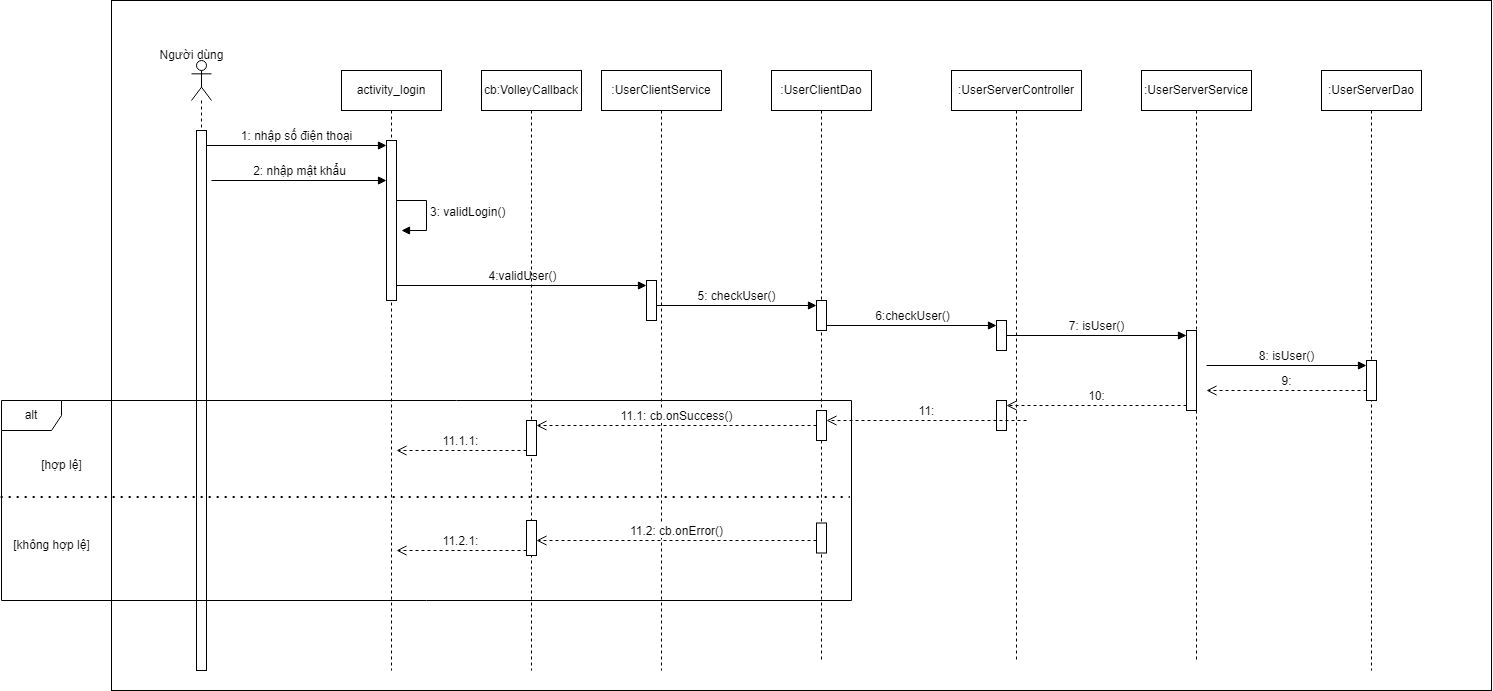

The diagram above was exported from draw.io. Its source (the exported page's mxGraphModel, read from the mxfile embedded in the PNG):
<mxGraphModel dx="3717" dy="1680" grid="1" gridSize="10" guides="1" tooltips="1" connect="1" arrows="1" fold="1" page="1" pageScale="1" pageWidth="850" pageHeight="1100" math="0" shadow="0">
  <root>
    <mxCell id="0" />
    <mxCell id="1" parent="0" />
    <mxCell id="tOFanGFi4PG_S6-rIbLd-4" value="" style="rounded=0;whiteSpace=wrap;html=1;" parent="1" vertex="1">
      <mxGeometry x="-2170" y="-130" width="1380" height="690" as="geometry" />
    </mxCell>
    <mxCell id="tOFanGFi4PG_S6-rIbLd-5" value="" style="shape=umlLifeline;perimeter=lifelinePerimeter;whiteSpace=wrap;html=1;container=1;dropTarget=0;collapsible=0;recursiveResize=0;outlineConnect=0;portConstraint=eastwest;newEdgeStyle={&quot;curved&quot;:0,&quot;rounded&quot;:0};participant=umlActor;" parent="1" vertex="1">
      <mxGeometry x="-2090" y="-70" width="20" height="610" as="geometry" />
    </mxCell>
    <mxCell id="tOFanGFi4PG_S6-rIbLd-103" value="" style="html=1;points=[[0,0,0,0,5],[0,1,0,0,-5],[1,0,0,0,5],[1,1,0,0,-5]];perimeter=orthogonalPerimeter;outlineConnect=0;targetShapes=umlLifeline;portConstraint=eastwest;newEdgeStyle={&quot;curved&quot;:0,&quot;rounded&quot;:0};" parent="tOFanGFi4PG_S6-rIbLd-5" vertex="1">
      <mxGeometry x="5" y="70" width="10" height="540" as="geometry" />
    </mxCell>
    <mxCell id="tOFanGFi4PG_S6-rIbLd-6" value="Người dùng" style="text;html=1;align=center;verticalAlign=middle;resizable=0;points=[];autosize=1;strokeColor=none;fillColor=none;" parent="1" vertex="1">
      <mxGeometry x="-2135" y="-90" width="90" height="30" as="geometry" />
    </mxCell>
    <mxCell id="tOFanGFi4PG_S6-rIbLd-8" value="activity_login" style="shape=umlLifeline;perimeter=lifelinePerimeter;whiteSpace=wrap;html=1;container=1;dropTarget=0;collapsible=0;recursiveResize=0;outlineConnect=0;portConstraint=eastwest;newEdgeStyle={&quot;curved&quot;:0,&quot;rounded&quot;:0};" parent="1" vertex="1">
      <mxGeometry x="-1940" y="-60" width="100" height="600" as="geometry" />
    </mxCell>
    <mxCell id="tOFanGFi4PG_S6-rIbLd-17" value="" style="html=1;points=[[0,0,0,0,5],[0,1,0,0,-5],[1,0,0,0,5],[1,1,0,0,-5]];perimeter=orthogonalPerimeter;outlineConnect=0;targetShapes=umlLifeline;portConstraint=eastwest;newEdgeStyle={&quot;curved&quot;:0,&quot;rounded&quot;:0};" parent="tOFanGFi4PG_S6-rIbLd-8" vertex="1">
      <mxGeometry x="45" y="70" width="10" height="160" as="geometry" />
    </mxCell>
    <mxCell id="tOFanGFi4PG_S6-rIbLd-53" value="3: validLogin()" style="html=1;align=left;spacingLeft=2;endArrow=block;rounded=0;edgeStyle=orthogonalEdgeStyle;curved=0;rounded=0;" parent="tOFanGFi4PG_S6-rIbLd-8" edge="1">
      <mxGeometry relative="1" as="geometry">
        <mxPoint x="55" y="130" as="sourcePoint" />
        <Array as="points">
          <mxPoint x="85" y="160" />
        </Array>
        <mxPoint x="60" y="160.0344827586207" as="targetPoint" />
      </mxGeometry>
    </mxCell>
    <mxCell id="tOFanGFi4PG_S6-rIbLd-11" value=":UserClientService" style="shape=umlLifeline;perimeter=lifelinePerimeter;whiteSpace=wrap;html=1;container=1;dropTarget=0;collapsible=0;recursiveResize=0;outlineConnect=0;portConstraint=eastwest;newEdgeStyle={&quot;curved&quot;:0,&quot;rounded&quot;:0};" parent="1" vertex="1">
      <mxGeometry x="-1680" y="-60" width="120" height="600" as="geometry" />
    </mxCell>
    <mxCell id="tOFanGFi4PG_S6-rIbLd-104" value="" style="html=1;points=[[0,0,0,0,5],[0,1,0,0,-5],[1,0,0,0,5],[1,1,0,0,-5]];perimeter=orthogonalPerimeter;outlineConnect=0;targetShapes=umlLifeline;portConstraint=eastwest;newEdgeStyle={&quot;curved&quot;:0,&quot;rounded&quot;:0};" parent="tOFanGFi4PG_S6-rIbLd-11" vertex="1">
      <mxGeometry x="45" y="210" width="10" height="40" as="geometry" />
    </mxCell>
    <mxCell id="tOFanGFi4PG_S6-rIbLd-12" value=":UserClientDao" style="shape=umlLifeline;perimeter=lifelinePerimeter;whiteSpace=wrap;html=1;container=1;dropTarget=0;collapsible=0;recursiveResize=0;outlineConnect=0;portConstraint=eastwest;newEdgeStyle={&quot;curved&quot;:0,&quot;rounded&quot;:0};" parent="1" vertex="1">
      <mxGeometry x="-1510" y="-60" width="100" height="590" as="geometry" />
    </mxCell>
    <mxCell id="tOFanGFi4PG_S6-rIbLd-119" value="" style="html=1;points=[[0,0,0,0,5],[0,1,0,0,-5],[1,0,0,0,5],[1,1,0,0,-5]];perimeter=orthogonalPerimeter;outlineConnect=0;targetShapes=umlLifeline;portConstraint=eastwest;newEdgeStyle={&quot;curved&quot;:0,&quot;rounded&quot;:0};" parent="tOFanGFi4PG_S6-rIbLd-12" vertex="1">
      <mxGeometry x="45" y="340" width="10" height="30" as="geometry" />
    </mxCell>
    <mxCell id="tOFanGFi4PG_S6-rIbLd-18" value="1: nhập số điện thoại" style="html=1;verticalAlign=bottom;endArrow=block;curved=0;rounded=0;entryX=0;entryY=0;entryDx=0;entryDy=5;" parent="1" source="tOFanGFi4PG_S6-rIbLd-103" target="tOFanGFi4PG_S6-rIbLd-17" edge="1">
      <mxGeometry x="-0.0023" relative="1" as="geometry">
        <mxPoint x="-2090" y="15" as="sourcePoint" />
        <mxPoint as="offset" />
      </mxGeometry>
    </mxCell>
    <mxCell id="tOFanGFi4PG_S6-rIbLd-20" value="2: nhập mật khẩu" style="html=1;verticalAlign=bottom;endArrow=block;curved=0;rounded=0;entryX=0;entryY=0;entryDx=0;entryDy=5;" parent="1" edge="1">
      <mxGeometry x="-0.0023" relative="1" as="geometry">
        <mxPoint x="-2070" y="50" as="sourcePoint" />
        <mxPoint x="-1895" y="50" as="targetPoint" />
        <mxPoint as="offset" />
      </mxGeometry>
    </mxCell>
    <mxCell id="tOFanGFi4PG_S6-rIbLd-32" value=":UserServerController" style="shape=umlLifeline;perimeter=lifelinePerimeter;whiteSpace=wrap;html=1;container=1;dropTarget=0;collapsible=0;recursiveResize=0;outlineConnect=0;portConstraint=eastwest;newEdgeStyle={&quot;curved&quot;:0,&quot;rounded&quot;:0};" parent="1" vertex="1">
      <mxGeometry x="-1330" y="-60" width="130" height="590" as="geometry" />
    </mxCell>
    <mxCell id="tOFanGFi4PG_S6-rIbLd-110" value="" style="html=1;points=[[0,0,0,0,5],[0,1,0,0,-5],[1,0,0,0,5],[1,1,0,0,-5]];perimeter=orthogonalPerimeter;outlineConnect=0;targetShapes=umlLifeline;portConstraint=eastwest;newEdgeStyle={&quot;curved&quot;:0,&quot;rounded&quot;:0};" parent="tOFanGFi4PG_S6-rIbLd-32" vertex="1">
      <mxGeometry x="45" y="250" width="10" height="30" as="geometry" />
    </mxCell>
    <mxCell id="tOFanGFi4PG_S6-rIbLd-131" value="" style="html=1;points=[[0,0,0,0,5],[0,1,0,0,-5],[1,0,0,0,5],[1,1,0,0,-5]];perimeter=orthogonalPerimeter;outlineConnect=0;targetShapes=umlLifeline;portConstraint=eastwest;newEdgeStyle={&quot;curved&quot;:0,&quot;rounded&quot;:0};" parent="tOFanGFi4PG_S6-rIbLd-32" vertex="1">
      <mxGeometry x="45" y="330" width="10" height="30" as="geometry" />
    </mxCell>
    <mxCell id="tOFanGFi4PG_S6-rIbLd-33" value=":UserServerService" style="shape=umlLifeline;perimeter=lifelinePerimeter;whiteSpace=wrap;html=1;container=1;dropTarget=0;collapsible=0;recursiveResize=0;outlineConnect=0;portConstraint=eastwest;newEdgeStyle={&quot;curved&quot;:0,&quot;rounded&quot;:0};" parent="1" vertex="1">
      <mxGeometry x="-1140" y="-60" width="110" height="590" as="geometry" />
    </mxCell>
    <mxCell id="tOFanGFi4PG_S6-rIbLd-113" value="" style="html=1;points=[[0,0,0,0,5],[0,1,0,0,-5],[1,0,0,0,5],[1,1,0,0,-5]];perimeter=orthogonalPerimeter;outlineConnect=0;targetShapes=umlLifeline;portConstraint=eastwest;newEdgeStyle={&quot;curved&quot;:0,&quot;rounded&quot;:0};" parent="tOFanGFi4PG_S6-rIbLd-33" vertex="1">
      <mxGeometry x="45" y="260" width="10" height="80" as="geometry" />
    </mxCell>
    <mxCell id="tOFanGFi4PG_S6-rIbLd-34" value=":UserServerDao" style="shape=umlLifeline;perimeter=lifelinePerimeter;whiteSpace=wrap;html=1;container=1;dropTarget=0;collapsible=0;recursiveResize=0;outlineConnect=0;portConstraint=eastwest;newEdgeStyle={&quot;curved&quot;:0,&quot;rounded&quot;:0};" parent="1" vertex="1">
      <mxGeometry x="-960" y="-60" width="100" height="600" as="geometry" />
    </mxCell>
    <mxCell id="tOFanGFi4PG_S6-rIbLd-116" value="" style="html=1;points=[[0,0,0,0,5],[0,1,0,0,-5],[1,0,0,0,5],[1,1,0,0,-5]];perimeter=orthogonalPerimeter;outlineConnect=0;targetShapes=umlLifeline;portConstraint=eastwest;newEdgeStyle={&quot;curved&quot;:0,&quot;rounded&quot;:0};" parent="tOFanGFi4PG_S6-rIbLd-34" vertex="1">
      <mxGeometry x="45" y="290" width="10" height="40" as="geometry" />
    </mxCell>
    <mxCell id="tOFanGFi4PG_S6-rIbLd-105" value="4:validUser()" style="html=1;verticalAlign=bottom;endArrow=block;curved=0;rounded=0;entryX=0;entryY=0;entryDx=0;entryDy=5;" parent="1" source="tOFanGFi4PG_S6-rIbLd-17" target="tOFanGFi4PG_S6-rIbLd-104" edge="1">
      <mxGeometry relative="1" as="geometry">
        <mxPoint x="-1880" y="155" as="sourcePoint" />
      </mxGeometry>
    </mxCell>
    <mxCell id="tOFanGFi4PG_S6-rIbLd-107" value="" style="html=1;points=[[0,0,0,0,5],[0,1,0,0,-5],[1,0,0,0,5],[1,1,0,0,-5]];perimeter=orthogonalPerimeter;outlineConnect=0;targetShapes=umlLifeline;portConstraint=eastwest;newEdgeStyle={&quot;curved&quot;:0,&quot;rounded&quot;:0};" parent="1" vertex="1">
      <mxGeometry x="-1465" y="170" width="10" height="30" as="geometry" />
    </mxCell>
    <mxCell id="tOFanGFi4PG_S6-rIbLd-108" value="5: checkUser()" style="html=1;verticalAlign=bottom;endArrow=block;curved=0;rounded=0;entryX=0;entryY=0;entryDx=0;entryDy=5;" parent="1" source="tOFanGFi4PG_S6-rIbLd-104" target="tOFanGFi4PG_S6-rIbLd-107" edge="1">
      <mxGeometry relative="1" as="geometry">
        <mxPoint x="-1680" y="175" as="sourcePoint" />
      </mxGeometry>
    </mxCell>
    <mxCell id="tOFanGFi4PG_S6-rIbLd-111" value="6:checkUser()" style="html=1;verticalAlign=bottom;endArrow=block;curved=0;rounded=0;entryX=0;entryY=0;entryDx=0;entryDy=5;" parent="1" target="tOFanGFi4PG_S6-rIbLd-110" edge="1">
      <mxGeometry relative="1" as="geometry">
        <mxPoint x="-1455" y="195" as="sourcePoint" />
      </mxGeometry>
    </mxCell>
    <mxCell id="tOFanGFi4PG_S6-rIbLd-112" value="11:" style="html=1;verticalAlign=bottom;endArrow=open;dashed=1;endSize=8;curved=0;rounded=0;exitX=0;exitY=1;exitDx=0;exitDy=-5;" parent="1" edge="1">
      <mxGeometry relative="1" as="geometry">
        <mxPoint x="-1455" y="290" as="targetPoint" />
        <mxPoint x="-1255" y="289.9999999999998" as="sourcePoint" />
      </mxGeometry>
    </mxCell>
    <mxCell id="tOFanGFi4PG_S6-rIbLd-114" value="7: isUser()" style="html=1;verticalAlign=bottom;endArrow=block;curved=0;rounded=0;entryX=0;entryY=0;entryDx=0;entryDy=5;" parent="1" source="tOFanGFi4PG_S6-rIbLd-110" target="tOFanGFi4PG_S6-rIbLd-113" edge="1">
      <mxGeometry relative="1" as="geometry">
        <mxPoint x="-1240" y="215" as="sourcePoint" />
      </mxGeometry>
    </mxCell>
    <mxCell id="tOFanGFi4PG_S6-rIbLd-115" value="10:" style="html=1;verticalAlign=bottom;endArrow=open;dashed=1;endSize=8;curved=0;rounded=0;entryX=1;entryY=0;entryDx=0;entryDy=5;entryPerimeter=0;exitX=0;exitY=1;exitDx=0;exitDy=-5;exitPerimeter=0;" parent="1" source="tOFanGFi4PG_S6-rIbLd-113" target="tOFanGFi4PG_S6-rIbLd-131" edge="1">
      <mxGeometry relative="1" as="geometry">
        <mxPoint x="-1240" y="270" as="targetPoint" />
        <mxPoint x="-1085" y="270" as="sourcePoint" />
      </mxGeometry>
    </mxCell>
    <mxCell id="tOFanGFi4PG_S6-rIbLd-117" value="8: isUser()" style="html=1;verticalAlign=bottom;endArrow=block;curved=0;rounded=0;entryX=0;entryY=0;entryDx=0;entryDy=5;" parent="1" target="tOFanGFi4PG_S6-rIbLd-116" edge="1">
      <mxGeometry relative="1" as="geometry">
        <mxPoint x="-1075" y="235" as="sourcePoint" />
      </mxGeometry>
    </mxCell>
    <mxCell id="tOFanGFi4PG_S6-rIbLd-118" value="9:" style="html=1;verticalAlign=bottom;endArrow=open;dashed=1;endSize=8;curved=0;rounded=0;exitX=0;exitY=1;exitDx=0;exitDy=-5;" parent="1" edge="1">
      <mxGeometry relative="1" as="geometry">
        <mxPoint x="-1075" y="260" as="targetPoint" />
        <mxPoint x="-915" y="259.9999999999998" as="sourcePoint" />
      </mxGeometry>
    </mxCell>
    <mxCell id="tOFanGFi4PG_S6-rIbLd-122" value="cb:VolleyCallback" style="shape=umlLifeline;perimeter=lifelinePerimeter;whiteSpace=wrap;html=1;container=1;dropTarget=0;collapsible=0;recursiveResize=0;outlineConnect=0;portConstraint=eastwest;newEdgeStyle={&quot;curved&quot;:0,&quot;rounded&quot;:0};" parent="1" vertex="1">
      <mxGeometry x="-1800" y="-60" width="100" height="600" as="geometry" />
    </mxCell>
    <mxCell id="tOFanGFi4PG_S6-rIbLd-124" value="" style="html=1;points=[[0,0,0,0,5],[0,1,0,0,-5],[1,0,0,0,5],[1,1,0,0,-5]];perimeter=orthogonalPerimeter;outlineConnect=0;targetShapes=umlLifeline;portConstraint=eastwest;newEdgeStyle={&quot;curved&quot;:0,&quot;rounded&quot;:0};" parent="tOFanGFi4PG_S6-rIbLd-122" vertex="1">
      <mxGeometry x="45" y="350" width="10" height="35" as="geometry" />
    </mxCell>
    <mxCell id="tOFanGFi4PG_S6-rIbLd-129" value="11.1.1:" style="html=1;verticalAlign=bottom;endArrow=open;dashed=1;endSize=8;curved=0;rounded=0;exitX=0;exitY=1;exitDx=0;exitDy=-5;exitPerimeter=0;" parent="1" source="tOFanGFi4PG_S6-rIbLd-124" edge="1">
      <mxGeometry relative="1" as="geometry">
        <mxPoint x="-1885" y="320" as="targetPoint" />
        <mxPoint x="-1770" y="330" as="sourcePoint" />
      </mxGeometry>
    </mxCell>
    <mxCell id="tOFanGFi4PG_S6-rIbLd-130" value="11.1: cb.onSuccess()" style="html=1;verticalAlign=bottom;endArrow=open;dashed=1;endSize=8;curved=0;rounded=0;" parent="1" source="tOFanGFi4PG_S6-rIbLd-119" target="tOFanGFi4PG_S6-rIbLd-124" edge="1">
      <mxGeometry relative="1" as="geometry">
        <mxPoint x="-1740" y="310" as="targetPoint" />
        <mxPoint x="-1470" y="300" as="sourcePoint" />
      </mxGeometry>
    </mxCell>
    <mxCell id="tOFanGFi4PG_S6-rIbLd-133" value="alt" style="shape=umlFrame;whiteSpace=wrap;html=1;pointerEvents=0;" parent="1" vertex="1">
      <mxGeometry x="-2280" y="270" width="850" height="200" as="geometry" />
    </mxCell>
    <mxCell id="tOFanGFi4PG_S6-rIbLd-135" value="11.2: cb.onError()" style="html=1;verticalAlign=bottom;endArrow=open;dashed=1;endSize=8;curved=0;rounded=0;" parent="1" edge="1">
      <mxGeometry relative="1" as="geometry">
        <mxPoint x="-1745" y="410" as="targetPoint" />
        <mxPoint x="-1465" y="410" as="sourcePoint" />
      </mxGeometry>
    </mxCell>
    <mxCell id="tOFanGFi4PG_S6-rIbLd-136" value="" style="html=1;points=[[0,0,0,0,5],[0,1,0,0,-5],[1,0,0,0,5],[1,1,0,0,-5]];perimeter=orthogonalPerimeter;outlineConnect=0;targetShapes=umlLifeline;portConstraint=eastwest;newEdgeStyle={&quot;curved&quot;:0,&quot;rounded&quot;:0};" parent="1" vertex="1">
      <mxGeometry x="-1755" y="390" width="10" height="35" as="geometry" />
    </mxCell>
    <mxCell id="tOFanGFi4PG_S6-rIbLd-137" value="11.2.1:" style="html=1;verticalAlign=bottom;endArrow=open;dashed=1;endSize=8;curved=0;rounded=0;exitX=0;exitY=1;exitDx=0;exitDy=-5;exitPerimeter=0;" parent="1" edge="1">
      <mxGeometry relative="1" as="geometry">
        <mxPoint x="-1885" y="420" as="targetPoint" />
        <mxPoint x="-1755" y="420" as="sourcePoint" />
      </mxGeometry>
    </mxCell>
    <mxCell id="tOFanGFi4PG_S6-rIbLd-140" value="" style="html=1;points=[[0,0,0,0,5],[0,1,0,0,-5],[1,0,0,0,5],[1,1,0,0,-5]];perimeter=orthogonalPerimeter;outlineConnect=0;targetShapes=umlLifeline;portConstraint=eastwest;newEdgeStyle={&quot;curved&quot;:0,&quot;rounded&quot;:0};" parent="1" vertex="1">
      <mxGeometry x="-1465" y="392.5" width="10" height="30" as="geometry" />
    </mxCell>
    <mxCell id="tOFanGFi4PG_S6-rIbLd-141" value="" style="endArrow=none;dashed=1;html=1;dashPattern=1 3;strokeWidth=2;rounded=0;exitX=-0.001;exitY=0.483;exitDx=0;exitDy=0;exitPerimeter=0;entryX=0.998;entryY=0.483;entryDx=0;entryDy=0;entryPerimeter=0;" parent="1" source="tOFanGFi4PG_S6-rIbLd-133" target="tOFanGFi4PG_S6-rIbLd-133" edge="1">
      <mxGeometry width="50" height="50" relative="1" as="geometry">
        <mxPoint x="-1830" y="300" as="sourcePoint" />
        <mxPoint x="-1780" y="250" as="targetPoint" />
      </mxGeometry>
    </mxCell>
    <mxCell id="tOFanGFi4PG_S6-rIbLd-143" value="[hợp lệ]" style="text;html=1;align=center;verticalAlign=middle;resizable=0;points=[];autosize=1;strokeColor=none;fillColor=none;" parent="1" vertex="1">
      <mxGeometry x="-2250" y="320" width="60" height="30" as="geometry" />
    </mxCell>
    <mxCell id="tOFanGFi4PG_S6-rIbLd-144" value="[không hợp lệ]" style="text;html=1;align=center;verticalAlign=middle;resizable=0;points=[];autosize=1;strokeColor=none;fillColor=none;" parent="1" vertex="1">
      <mxGeometry x="-2280" y="400" width="100" height="30" as="geometry" />
    </mxCell>
  </root>
</mxGraphModel>